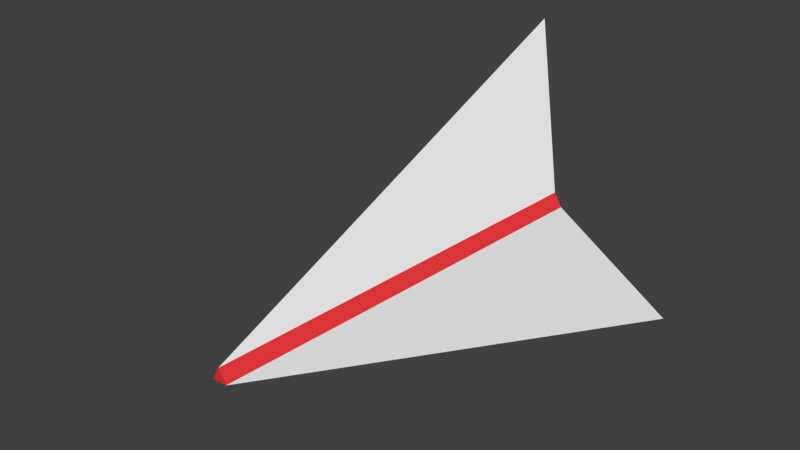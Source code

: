 # Source: lilship.blend  (saved by Blender 2.79.0; exported with 4.5.12 LTS)
import bpy
from mathutils import Matrix  # noqa: F401  (used for matrix-valued properties, if any)

bpy.ops.wm.read_factory_settings(use_empty=True)
scene = bpy.context.scene
scene.name = 'Scene'

# ---- collections
col_collection_1 = bpy.data.collections.new('Collection 1'); scene.collection.children.link(col_collection_1)

# ---- materials (node trees are filled in below, after node groups)
mat_ship = bpy.data.materials.new('Ship')
mat_ship.alpha_threshold = 0.0
mat_ship.use_transparent_shadow = False
mat_ship.roughness = 0.5
mat_shipthrusters = bpy.data.materials.new('ShipThrusters')
mat_shipthrusters.alpha_threshold = 0.0
mat_shipthrusters.use_transparent_shadow = False
mat_shipthrusters.diffuse_color = (0.8, 0.03879, 0.04285, 1.0)
mat_shipthrusters.roughness = 0.5

# ---- material node trees

# ---- world
world_world = bpy.data.worlds.new('World'); scene.world = world_world
world_world.color = (0.05088, 0.05088, 0.05088)
world_world.use_sun_shadow = False
world_world.sun_shadow_jitter_overblur = 0.0
world_world.cycles.sampling_method = 'MANUAL'

# ---- meshes
me_cone = bpy.data.meshes.new('Cone')
me_cone.from_pydata([(-7.073e-07, 2.0, -0.9655), (1.732, -1.0, -0.9655), (-1.732, -1.0, -0.9655), (0.7223, 0.417, -9.883e-08), (-0.7223, 0.417, -9.883e-08), (2.718e-07, -0.834, 3.169e-07), (1.077e-13, -3.151e-07, -0.8447), (-3.735e-07, 1.0, 1.517), (-0.433, 1.25, -0.4828), (0.433, 1.25, -0.4828), (-0.0814, -0.04699, 3.767), (0.0814, -0.04699, 3.767), (-7.111e-08, 0.09399, 3.767), (0.0814, -1.0, -0.04537), (-0.08139, -1.0, -0.04537), (-0.9067, 0.4295, -0.04537), (-0.8253, 0.5705, -0.04537), (0.8253, 0.5705, -0.04537), (0.9067, 0.4295, -0.04537)], [], [(0, 7, 9), (14, 10, 2), (0, 9, 8), (8, 9, 17, 16), (2, 10, 15), (16, 12, 7, 8), (14, 2, 15), (3, 5, 6), (13, 18, 1), (5, 4, 6), (4, 3, 6), (8, 7, 0), (9, 7, 12, 17), (1, 11, 13), (10, 11, 12), (5, 13, 14), (4, 15, 16), (17, 18, 3), (3, 4, 16, 17), (4, 5, 14, 15), (5, 3, 18, 13), (15, 10, 12, 16), (11, 18, 17, 12), (13, 11, 10, 14), (18, 11, 1)])
me_cone.polygons.foreach_set('material_index', [0, 0, 0, 0, 0, 0, 0, 0, 0, 0, 0, 0, 0, 0, 1, 1, 1, 1, 1, 1, 1, 1, 1, 1, 0])
_uv = me_cone.uv_layers.new(name='UVMap')
_uv.uv.foreach_set('vector', [0.5357, 0.0001192, 0.4673, 0.1983, 0.4673, 0.03681, 0.1323, 0.5428, 0.3989, 0.3889, 0.137, 0.6907, 0.2676, 0.691, 0.2621, 0.7685, 0.2032, 0.7346, 0.2032, 0.7346, 0.2621, 0.7685, 0.257, 0.8388, 0.1449, 0.7741, 0.6607, 0.6907, 0.3989, 0.3889, 0.6654, 0.5428, 0.6718, 0.5317, 0.4052, 0.3778, 0.5917, 0.4139, 0.7316, 0.4946, 0.1334, 0.9102, 0.0001188, 0.8454, 0.1334, 0.7807, 0.4152, 0.776, 0.2679, 0.8611, 0.317, 0.776, 0.1449, 0.9168, 0.257, 0.8521, 0.2676, 0.9999, 0.2679, 0.8611, 0.2679, 0.691, 0.317, 0.776, 0.2679, 0.691, 0.4152, 0.776, 0.317, 0.776, 0.7316, 0.4946, 0.5917, 0.4139, 0.7976, 0.4537, 0.4673, 0.03681, 0.4673, 0.1983, 0.4052, 0.3778, 0.4052, 0.07004, 0.0001188, 0.4537, 0.3925, 0.3778, 0.1259, 0.5317, 0.3989, 0.3889, 0.3925, 0.3778, 0.4052, 0.3778, 0.1459, 0.9016, 0.1449, 0.9168, 0.1334, 0.9102, 0.146, 0.7892, 0.1334, 0.7807, 0.1449, 0.7741, 0.257, 0.8388, 0.257, 0.8521, 0.2434, 0.8455, 0.2434, 0.8455, 0.146, 0.7892, 0.1449, 0.7741, 0.257, 0.8388, 0.146, 0.7892, 0.1459, 0.9016, 0.1334, 0.9102, 0.1334, 0.7807, 0.1459, 0.9016, 0.2434, 0.8455, 0.257, 0.8521, 0.1449, 0.9168, 0.6654, 0.5428, 0.3989, 0.3889, 0.4052, 0.3778, 0.6718, 0.5317, 0.3925, 0.3778, 0.3925, 0.07004, 0.4052, 0.07004, 0.4052, 0.3778, 0.1259, 0.5317, 0.3925, 0.3778, 0.3989, 0.3889, 0.1323, 0.5428, 0.3925, 0.07004, 0.3925, 0.3778, 0.262, 0.0001188])
_ca = me_cone.color_attributes.new('Col', 'BYTE_COLOR', 'CORNER')
_ca.data.foreach_set('color', [1.0, 1.0, 1.0, 1.0, 1.0, 1.0, 1.0, 1.0, 1.0, 1.0, 1.0, 1.0, 1.0, 1.0, 1.0, 1.0, 1.0, 1.0, 1.0, 1.0, 1.0, 1.0, 1.0, 1.0, 1.0, 1.0, 1.0, 1.0, 1.0, 1.0, 1.0, 1.0, 1.0, 1.0, 1.0, 1.0, 1.0, 1.0, 1.0, 1.0, 1.0, 1.0, 1.0, 1.0, 1.0, 1.0, 1.0, 1.0, 1.0, 1.0, 1.0, 1.0, 1.0, 1.0, 1.0, 1.0, 1.0, 1.0, 1.0, 1.0, 1.0, 1.0, 1.0, 1.0, 1.0, 1.0, 1.0, 1.0, 1.0, 1.0, 1.0, 1.0, 1.0, 1.0, 1.0, 1.0, 1.0, 1.0, 1.0, 1.0, 1.0, 1.0, 1.0, 1.0, 1.0, 1.0, 1.0, 1.0, 1.0, 1.0, 1.0, 1.0, 1.0, 1.0, 1.0, 1.0, 1.0, 1.0, 1.0, 1.0, 1.0, 1.0, 1.0, 1.0, 1.0, 1.0, 1.0, 1.0, 1.0, 1.0, 1.0, 1.0, 1.0, 1.0, 1.0, 1.0, 1.0, 1.0, 1.0, 1.0, 1.0, 1.0, 1.0, 1.0, 1.0, 1.0, 1.0, 1.0, 1.0, 1.0, 1.0, 1.0, 1.0, 1.0, 1.0, 1.0, 1.0, 1.0, 1.0, 1.0, 1.0, 1.0, 1.0, 1.0, 1.0, 1.0, 1.0, 1.0, 1.0, 1.0, 1.0, 1.0, 1.0, 1.0, 1.0, 1.0, 1.0, 1.0, 1.0, 1.0, 1.0, 1.0, 1.0, 1.0, 1.0, 1.0, 1.0, 1.0, 1.0, 1.0, 1.0, 1.0, 1.0, 1.0, 1.0, 1.0, 1.0, 1.0, 1.0, 1.0, 1.0, 1.0, 1.0, 1.0, 1.0, 1.0, 1.0, 1.0, 1.0, 1.0, 1.0, 1.0, 1.0, 1.0, 1.0, 1.0, 1.0, 1.0, 1.0, 1.0, 1.0, 1.0, 1.0, 1.0, 1.0, 1.0, 1.0, 1.0, 1.0, 1.0, 1.0, 1.0, 1.0, 1.0, 1.0, 1.0, 1.0, 1.0, 1.0, 1.0, 1.0, 1.0, 1.0, 1.0, 1.0, 1.0, 1.0, 1.0, 1.0, 1.0, 1.0, 1.0, 1.0, 1.0, 1.0, 1.0, 1.0, 1.0, 1.0, 1.0, 1.0, 1.0, 1.0, 1.0, 1.0, 1.0, 1.0, 1.0, 1.0, 1.0, 1.0, 1.0, 1.0, 1.0, 1.0, 1.0, 1.0, 1.0, 1.0, 1.0, 1.0, 1.0, 1.0, 1.0, 1.0, 1.0, 1.0, 1.0, 1.0, 1.0, 1.0, 1.0, 1.0, 1.0, 1.0, 1.0, 1.0, 1.0, 1.0, 1.0, 1.0, 1.0, 1.0, 1.0, 1.0, 1.0, 1.0, 1.0, 1.0, 1.0, 1.0, 1.0, 1.0, 1.0, 1.0, 1.0, 1.0, 1.0, 1.0, 1.0, 1.0, 1.0, 1.0, 1.0, 1.0, 1.0, 1.0, 1.0, 1.0, 1.0, 1.0, 1.0, 1.0, 1.0, 1.0, 1.0, 1.0, 1.0, 1.0, 1.0, 1.0, 1.0, 1.0, 1.0, 1.0, 1.0, 1.0, 1.0, 1.0, 1.0, 1.0, 1.0, 1.0, 1.0, 1.0, 1.0])
me_cone.materials.append(mat_ship)
me_cone.materials.append(mat_shipthrusters)
me_cone.use_remesh_preserve_volume = False
me_cone.use_remesh_preserve_attributes = False
me_cone.use_mirror_vertex_groups = False
me_cone.update()

# ---- objects
ob_cone = bpy.data.objects.new('Cone', me_cone)

# ---- transforms, parenting, visibility, modifiers, constraints
ob_cone.location = (0.0, 0.0, 0.0)
ob_cone.rotation_euler = (1.571, 0.0, 0.0)
ob_cone.lineart.crease_threshold = 0.0

# ---- collection membership
col_collection_1.objects.link(ob_cone)

# ---- scene / render settings (as saved in the file)
scene.frame_start = 1; scene.frame_end = 250; scene.frame_set(1)
scene.render.engine = 'BLENDER_EEVEE_NEXT'
scene.render.resolution_percentage = 50
scene.render.dither_intensity = 0.0
scene.cycles.use_denoising = False
scene.cycles.samples = 128
scene.cycles.sampling_pattern = 'TABULATED_SOBOL'
scene.cycles.use_adaptive_sampling = False
scene.cycles.use_light_tree = False
scene.cycles.blur_glossy = 0.0
scene.cycles.sample_clamp_indirect = 0.0
scene.view_settings.view_transform = 'Standard'
bpy.context.view_layer.update()

# ---- added for rendering (the .blend has no active camera and no usable light): camera, sun
cam_auto = bpy.data.cameras.new('AutoCamera')
cam_auto.lens = 50.0
cam_auto.sensor_width = 36.0
cam_auto.clip_end = 1000.0
ob_auto_camera = bpy.data.objects.new('AutoCamera', cam_auto)
scene.collection.objects.link(ob_auto_camera)
ob_auto_camera.location = (6.0948, -8.71432, 5.37584)
ob_auto_camera.rotation_euler = (1.09748, -7.21219e-08, 0.694738)
scene.camera = ob_auto_camera
light_auto_sun = bpy.data.lights.new('AutoSun', 'SUN')
light_auto_sun.energy = 3.0
light_auto_sun.angle = 0.0523599
ob_auto_sun = bpy.data.objects.new('AutoSun', light_auto_sun)
scene.collection.objects.link(ob_auto_sun)
ob_auto_sun.rotation_euler = (0.872665, 0.174533, 0.523599)
bpy.context.view_layer.update()

